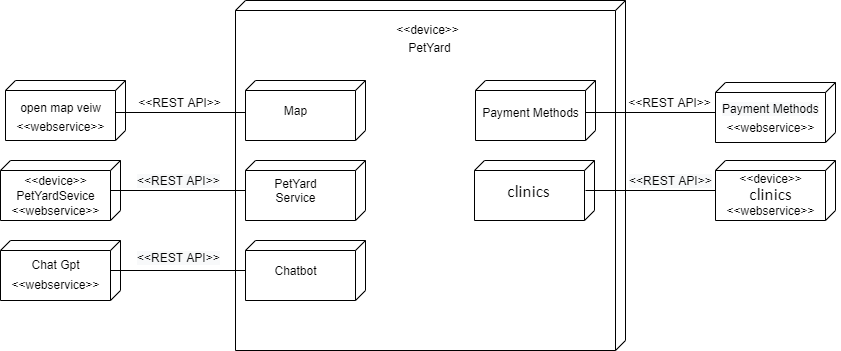

The diagram above was exported from draw.io. Its source (the exported page's mxGraphModel, read from the mxfile embedded in the PNG):
<mxGraphModel dx="1880" dy="1656" grid="1" gridSize="10" guides="1" tooltips="1" connect="1" arrows="1" fold="1" page="1" pageScale="1" pageWidth="827" pageHeight="1169" background="#ffffff" math="0" shadow="0">
  <root>
    <mxCell id="0" />
    <mxCell id="1" parent="0" />
    <mxCell id="7HTzm_T4exZ9_YGEo63S-2" value="" style="verticalAlign=top;align=left;spacingTop=8;spacingLeft=2;spacingRight=12;shape=cube;size=10;direction=south;fontStyle=4;html=1;" vertex="1" parent="1">
      <mxGeometry x="160" y="-90" width="390" height="350" as="geometry" />
    </mxCell>
    <mxCell id="7HTzm_T4exZ9_YGEo63S-3" value="PetYard" style="text;html=1;align=center;verticalAlign=middle;resizable=0;points=[];autosize=1;" vertex="1" parent="1">
      <mxGeometry x="324" y="-53" width="60" height="20" as="geometry" />
    </mxCell>
    <mxCell id="7HTzm_T4exZ9_YGEo63S-5" value="" style="verticalAlign=top;align=left;spacingTop=8;spacingLeft=2;spacingRight=12;shape=cube;size=10;direction=south;fontStyle=4;html=1;" vertex="1" parent="1">
      <mxGeometry x="170" y="-10" width="120" height="60" as="geometry" />
    </mxCell>
    <mxCell id="7HTzm_T4exZ9_YGEo63S-6" value="Map" style="text;html=1;align=center;verticalAlign=middle;resizable=0;points=[];autosize=1;" vertex="1" parent="1">
      <mxGeometry x="200" y="10" width="40" height="20" as="geometry" />
    </mxCell>
    <mxCell id="7HTzm_T4exZ9_YGEo63S-7" value="" style="verticalAlign=top;align=left;spacingTop=8;spacingLeft=2;spacingRight=12;shape=cube;size=10;direction=south;fontStyle=4;html=1;" vertex="1" parent="1">
      <mxGeometry x="-70" y="-10" width="120" height="60" as="geometry" />
    </mxCell>
    <mxCell id="7HTzm_T4exZ9_YGEo63S-8" value="open map veiw" style="text;html=1;align=center;verticalAlign=middle;resizable=0;points=[];autosize=1;" vertex="1" parent="1">
      <mxGeometry x="-65" y="7" width="100" height="20" as="geometry" />
    </mxCell>
    <mxCell id="7HTzm_T4exZ9_YGEo63S-9" value="&amp;lt;&amp;lt;device&amp;gt;&amp;gt;" style="text;html=1;align=center;verticalAlign=middle;resizable=0;points=[];autosize=1;" vertex="1" parent="1">
      <mxGeometry x="312" y="-71" width="80" height="20" as="geometry" />
    </mxCell>
    <mxCell id="7HTzm_T4exZ9_YGEo63S-10" value="&amp;lt;&amp;lt;webservice&amp;gt;&amp;gt;" style="text;html=1;align=center;verticalAlign=middle;resizable=0;points=[];autosize=1;" vertex="1" parent="1">
      <mxGeometry x="-65" y="26" width="100" height="20" as="geometry" />
    </mxCell>
    <mxCell id="7HTzm_T4exZ9_YGEo63S-12" value="" style="line;strokeWidth=1;fillColor=none;align=left;verticalAlign=middle;spacingTop=-1;spacingLeft=3;spacingRight=3;rotatable=0;labelPosition=right;points=[];portConstraint=eastwest;" vertex="1" parent="1">
      <mxGeometry x="40" y="18" width="130" height="8" as="geometry" />
    </mxCell>
    <mxCell id="7HTzm_T4exZ9_YGEo63S-13" value="&amp;lt;&amp;lt;REST API&amp;gt;&amp;gt;" style="text;html=1;align=center;verticalAlign=middle;resizable=0;points=[];autosize=1;" vertex="1" parent="1">
      <mxGeometry x="54" y="2" width="100" height="20" as="geometry" />
    </mxCell>
    <mxCell id="7HTzm_T4exZ9_YGEo63S-14" value="" style="verticalAlign=top;align=left;spacingTop=8;spacingLeft=2;spacingRight=12;shape=cube;size=10;direction=south;fontStyle=4;html=1;" vertex="1" parent="1">
      <mxGeometry x="170" y="70" width="120" height="60" as="geometry" />
    </mxCell>
    <mxCell id="7HTzm_T4exZ9_YGEo63S-15" value="PetYard&lt;br&gt;Service" style="text;html=1;align=center;verticalAlign=middle;resizable=0;points=[];autosize=1;" vertex="1" parent="1">
      <mxGeometry x="190" y="85" width="60" height="30" as="geometry" />
    </mxCell>
    <mxCell id="7HTzm_T4exZ9_YGEo63S-16" value="&lt;br&gt;&lt;br&gt;&lt;br&gt;" style="verticalAlign=top;align=left;spacingTop=8;spacingLeft=2;spacingRight=12;shape=cube;size=10;direction=south;fontStyle=4;html=1;" vertex="1" parent="1">
      <mxGeometry x="-75" y="70" width="120" height="60" as="geometry" />
    </mxCell>
    <mxCell id="7HTzm_T4exZ9_YGEo63S-17" value="&amp;lt;&amp;lt;device&amp;gt;&amp;gt;" style="text;html=1;align=center;verticalAlign=middle;resizable=0;points=[];autosize=1;" vertex="1" parent="1">
      <mxGeometry x="-60" y="80" width="80" height="20" as="geometry" />
    </mxCell>
    <mxCell id="7HTzm_T4exZ9_YGEo63S-18" value="PetYardSevice" style="text;html=1;align=center;verticalAlign=middle;resizable=0;points=[];autosize=1;" vertex="1" parent="1">
      <mxGeometry x="-65" y="95" width="90" height="20" as="geometry" />
    </mxCell>
    <mxCell id="7HTzm_T4exZ9_YGEo63S-19" value="&amp;lt;&amp;lt;webservice&amp;gt;&amp;gt;" style="text;html=1;align=center;verticalAlign=middle;resizable=0;points=[];autosize=1;" vertex="1" parent="1">
      <mxGeometry x="-70" y="110" width="100" height="20" as="geometry" />
    </mxCell>
    <mxCell id="7HTzm_T4exZ9_YGEo63S-20" value="" style="line;strokeWidth=1;fillColor=none;align=left;verticalAlign=middle;spacingTop=-1;spacingLeft=3;spacingRight=3;rotatable=0;labelPosition=right;points=[];portConstraint=eastwest;" vertex="1" parent="1">
      <mxGeometry x="35" y="96" width="135" height="8" as="geometry" />
    </mxCell>
    <mxCell id="7HTzm_T4exZ9_YGEo63S-21" value="&lt;span style=&quot;color: rgb(0, 0, 0); font-family: helvetica; font-size: 12px; font-style: normal; font-weight: 400; letter-spacing: normal; text-align: center; text-indent: 0px; text-transform: none; word-spacing: 0px; background-color: rgb(248, 249, 250); display: inline; float: none;&quot;&gt;&amp;lt;&amp;lt;REST API&amp;gt;&amp;gt;&lt;/span&gt;" style="text;whiteSpace=wrap;html=1;" vertex="1" parent="1">
      <mxGeometry x="60" y="77" width="110" height="30" as="geometry" />
    </mxCell>
    <mxCell id="7HTzm_T4exZ9_YGEo63S-22" value="" style="verticalAlign=top;align=left;spacingTop=8;spacingLeft=2;spacingRight=12;shape=cube;size=10;direction=south;fontStyle=4;html=1;" vertex="1" parent="1">
      <mxGeometry x="170" y="150" width="120" height="60" as="geometry" />
    </mxCell>
    <mxCell id="7HTzm_T4exZ9_YGEo63S-23" value="&lt;br&gt;&lt;br&gt;&lt;br&gt;" style="verticalAlign=top;align=left;spacingTop=8;spacingLeft=2;spacingRight=12;shape=cube;size=10;direction=south;fontStyle=4;html=1;" vertex="1" parent="1">
      <mxGeometry x="-75" y="150" width="120" height="60" as="geometry" />
    </mxCell>
    <mxCell id="7HTzm_T4exZ9_YGEo63S-24" value="Chatbot" style="text;html=1;align=center;verticalAlign=middle;resizable=0;points=[];autosize=1;" vertex="1" parent="1">
      <mxGeometry x="190" y="170" width="60" height="20" as="geometry" />
    </mxCell>
    <mxCell id="7HTzm_T4exZ9_YGEo63S-25" value="" style="line;strokeWidth=1;fillColor=none;align=left;verticalAlign=middle;spacingTop=-1;spacingLeft=3;spacingRight=3;rotatable=0;labelPosition=right;points=[];portConstraint=eastwest;" vertex="1" parent="1">
      <mxGeometry x="35" y="176" width="135" height="8" as="geometry" />
    </mxCell>
    <mxCell id="7HTzm_T4exZ9_YGEo63S-26" value="&lt;span style=&quot;color: rgb(0, 0, 0); font-family: helvetica; font-size: 12px; font-style: normal; font-weight: 400; letter-spacing: normal; text-align: center; text-indent: 0px; text-transform: none; word-spacing: 0px; background-color: rgb(248, 249, 250); display: inline; float: none;&quot;&gt;&amp;lt;&amp;lt;REST API&amp;gt;&amp;gt;&lt;/span&gt;" style="text;whiteSpace=wrap;html=1;" vertex="1" parent="1">
      <mxGeometry x="60" y="154" width="110" height="30" as="geometry" />
    </mxCell>
    <mxCell id="7HTzm_T4exZ9_YGEo63S-27" value="Chat Gpt" style="text;html=1;align=center;verticalAlign=middle;resizable=0;points=[];autosize=1;" vertex="1" parent="1">
      <mxGeometry x="-50" y="164" width="60" height="20" as="geometry" />
    </mxCell>
    <mxCell id="7HTzm_T4exZ9_YGEo63S-28" value="&amp;lt;&amp;lt;webservice&amp;gt;&amp;gt;" style="text;html=1;align=center;verticalAlign=middle;resizable=0;points=[];autosize=1;" vertex="1" parent="1">
      <mxGeometry x="-70" y="184" width="100" height="20" as="geometry" />
    </mxCell>
    <mxCell id="7HTzm_T4exZ9_YGEo63S-29" value="" style="verticalAlign=top;align=left;spacingTop=8;spacingLeft=2;spacingRight=12;shape=cube;size=10;direction=south;fontStyle=4;html=1;" vertex="1" parent="1">
      <mxGeometry x="400" y="-10" width="120" height="60" as="geometry" />
    </mxCell>
    <mxCell id="7HTzm_T4exZ9_YGEo63S-30" value="Payment Methods" style="text;html=1;align=center;verticalAlign=middle;resizable=0;points=[];autosize=1;" vertex="1" parent="1">
      <mxGeometry x="400" y="12" width="110" height="20" as="geometry" />
    </mxCell>
    <mxCell id="7HTzm_T4exZ9_YGEo63S-31" value="" style="verticalAlign=top;align=left;spacingTop=8;spacingLeft=2;spacingRight=12;shape=cube;size=10;direction=south;fontStyle=4;html=1;" vertex="1" parent="1">
      <mxGeometry x="640" y="-8" width="120" height="60" as="geometry" />
    </mxCell>
    <mxCell id="7HTzm_T4exZ9_YGEo63S-32" value="" style="line;strokeWidth=1;fillColor=none;align=left;verticalAlign=middle;spacingTop=-1;spacingLeft=3;spacingRight=3;rotatable=0;labelPosition=right;points=[];portConstraint=eastwest;" vertex="1" parent="1">
      <mxGeometry x="510" y="18" width="130" height="8" as="geometry" />
    </mxCell>
    <mxCell id="7HTzm_T4exZ9_YGEo63S-33" value="&amp;lt;&amp;lt;REST API&amp;gt;&amp;gt;" style="text;html=1;align=center;verticalAlign=middle;resizable=0;points=[];autosize=1;" vertex="1" parent="1">
      <mxGeometry x="544" y="2" width="100" height="20" as="geometry" />
    </mxCell>
    <mxCell id="7HTzm_T4exZ9_YGEo63S-34" value="&amp;lt;&amp;lt;webservice&amp;gt;&amp;gt;" style="text;html=1;align=center;verticalAlign=middle;resizable=0;points=[];autosize=1;" vertex="1" parent="1">
      <mxGeometry x="645" y="27" width="100" height="20" as="geometry" />
    </mxCell>
    <mxCell id="7HTzm_T4exZ9_YGEo63S-35" value="&lt;span style=&quot;color: rgb(0, 0, 0); font-family: helvetica; font-size: 12px; font-style: normal; font-weight: 400; letter-spacing: normal; text-align: center; text-indent: 0px; text-transform: none; word-spacing: 0px; background-color: rgb(248, 249, 250); display: inline; float: none;&quot;&gt;Payment Methods&lt;/span&gt;" style="text;whiteSpace=wrap;html=1;" vertex="1" parent="1">
      <mxGeometry x="645" y="5" width="120" height="30" as="geometry" />
    </mxCell>
    <mxCell id="7HTzm_T4exZ9_YGEo63S-36" value="" style="verticalAlign=top;align=left;spacingTop=8;spacingLeft=2;spacingRight=12;shape=cube;size=10;direction=south;fontStyle=4;html=1;" vertex="1" parent="1">
      <mxGeometry x="399" y="70" width="120" height="60" as="geometry" />
    </mxCell>
    <mxCell id="7HTzm_T4exZ9_YGEo63S-37" value="" style="line;strokeWidth=1;fillColor=none;align=left;verticalAlign=middle;spacingTop=-1;spacingLeft=3;spacingRight=3;rotatable=0;labelPosition=right;points=[];portConstraint=eastwest;" vertex="1" parent="1">
      <mxGeometry x="510" y="96" width="130" height="8" as="geometry" />
    </mxCell>
    <mxCell id="7HTzm_T4exZ9_YGEo63S-38" value="" style="verticalAlign=top;align=left;spacingTop=8;spacingLeft=2;spacingRight=12;shape=cube;size=10;direction=south;fontStyle=4;html=1;" vertex="1" parent="1">
      <mxGeometry x="640" y="70" width="120" height="60" as="geometry" />
    </mxCell>
    <mxCell id="7HTzm_T4exZ9_YGEo63S-40" value="&lt;span style=&quot;color: rgb(0, 0, 0); font-family: helvetica; font-size: 12px; font-style: normal; font-weight: 400; letter-spacing: normal; text-align: center; text-indent: 0px; text-transform: none; word-spacing: 0px; background-color: rgb(248, 249, 250); display: inline; float: none;&quot;&gt;&amp;lt;&amp;lt;REST API&amp;gt;&amp;gt;&lt;/span&gt;" style="text;whiteSpace=wrap;html=1;" vertex="1" parent="1">
      <mxGeometry x="552" y="77" width="110" height="30" as="geometry" />
    </mxCell>
    <mxCell id="7HTzm_T4exZ9_YGEo63S-41" value="&lt;p class=&quot;MsoNormal&quot;&gt;&lt;span style=&quot;font-family: &amp;#34;calibri&amp;#34; ; font-size: 13.0000pt&quot;&gt;clinics&amp;nbsp;&lt;/span&gt;&lt;/p&gt;" style="text;html=1;align=center;verticalAlign=middle;resizable=0;points=[];autosize=1;" vertex="1" parent="1">
      <mxGeometry x="425" y="80" width="60" height="40" as="geometry" />
    </mxCell>
    <mxCell id="7HTzm_T4exZ9_YGEo63S-42" value="&amp;lt;&amp;lt;device&amp;gt;&amp;gt;" style="text;html=1;align=center;verticalAlign=middle;resizable=0;points=[];autosize=1;" vertex="1" parent="1">
      <mxGeometry x="655" y="78" width="80" height="20" as="geometry" />
    </mxCell>
    <mxCell id="7HTzm_T4exZ9_YGEo63S-43" value="&lt;p class=&quot;MsoNormal&quot;&gt;&lt;span style=&quot;font-family: &amp;#34;calibri&amp;#34; ; font-size: 13.0000pt&quot;&gt;clinics&amp;nbsp;&lt;/span&gt;&lt;/p&gt;" style="text;html=1;align=center;verticalAlign=middle;resizable=0;points=[];autosize=1;" vertex="1" parent="1">
      <mxGeometry x="667" y="83" width="60" height="40" as="geometry" />
    </mxCell>
    <mxCell id="7HTzm_T4exZ9_YGEo63S-44" value="&amp;lt;&amp;lt;webservice&amp;gt;&amp;gt;" style="text;html=1;align=center;verticalAlign=middle;resizable=0;points=[];autosize=1;" vertex="1" parent="1">
      <mxGeometry x="645" y="110" width="100" height="20" as="geometry" />
    </mxCell>
  </root>
</mxGraphModel>